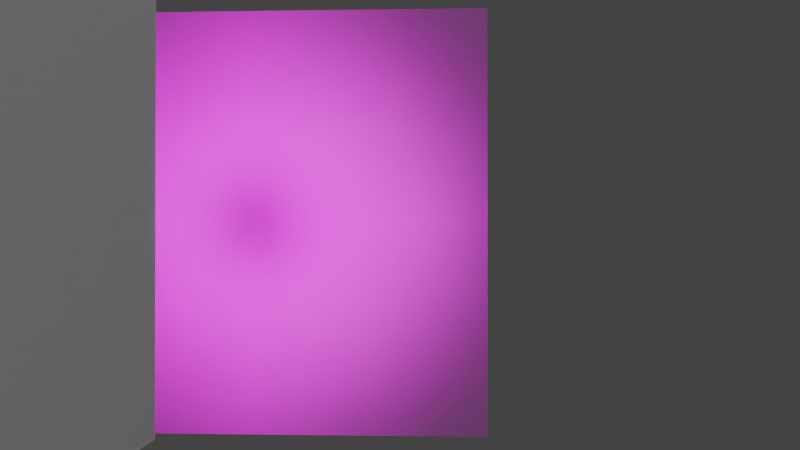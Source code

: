# Source: CompoAndSpotLight.blend  (saved by Blender 3.2.14; exported with 4.5.12 LTS)
import bpy
from mathutils import Matrix  # noqa: F401  (used for matrix-valued properties, if any)

bpy.ops.wm.read_factory_settings(use_empty=True)
scene = bpy.context.scene
scene.name = 'Scene'

# ---- collections
col_collection = bpy.data.collections.new('Collection'); scene.collection.children.link(col_collection)

# ---- images (referenced by path relative to the original .blend; pixels are not part of the script)
import os
ASSET_DIR = os.environ.get("B2B_ASSET_DIR", "")  # directory of the original .blend (textures are referenced by path, not embedded)
HERE = os.path.dirname(os.path.abspath(__file__))  # packed textures are extracted next to this script under _unpacked/

def load_image(name, relpath, width, height, colorspace="sRGB"):
    """Load a texture the original file referenced (path relative to the .blend, or extracted next to this script)."""
    p = next((c for c in (os.path.join(HERE, relpath), os.path.join(ASSET_DIR, relpath)) if relpath and os.path.exists(c)), "")
    if p:
        img = bpy.data.images.load(p, check_existing=True)
        img.name = name
    else:  # same state as the original file: an image datablock whose file is absent (Cycles renders it pink)
        img = bpy.data.images.new(name, width, height)
        img.source = "FILE"
        img.filepath = "//" + (relpath or name)
    img.colorspace_settings.name = colorspace
    return img
img_p1_png = load_image('p1.png', 'gimp/Pages/p1.png', 1024, 1024, 'sRGB')

# ---- materials (node trees are filled in below, after node groups)
mat_material = bpy.data.materials.new('Material')
mat_material.alpha_threshold = 0.0
mat_material.use_transparent_shadow = False
mat_material.line_color = (0.0, 0.0, 0.0, 1.0)
mat_p1 = bpy.data.materials.new('p1')
mat_p1.surface_render_method = 'BLENDED'
mat_p1.blend_method = 'BLEND'
mat_p1.use_transparent_shadow = False

# ---- material node trees
mat_material.use_nodes = True; mat_material.node_tree.nodes.clear()
_N = mat_material.node_tree.nodes; _L = mat_material.node_tree.links
n0 = _N.new('ShaderNodeOutputMaterial'); n0.name = 'Material Output'; n0.location = (300, 300)
n1 = _N.new('ShaderNodeBsdfPrincipled'); n1.name = 'Principled BSDF'; n1.location = (10, 300)
n1.distribution = 'GGX'
n1.subsurface_method = 'RANDOM_WALK_SKIN'
n1.inputs[2].default_value = 0.4
n1.inputs[3].default_value = 1.45
n1.inputs[27].default_value = (0.0, 0.0, 0.0, 1.0)
n1.inputs[28].default_value = 1.0
_L.new(n1.outputs[0], n0.inputs[0])
n0.is_active_output = True
mat_p1.use_nodes = True; mat_p1.node_tree.nodes.clear()
_N = mat_p1.node_tree.nodes; _L = mat_p1.node_tree.links
n0 = _N.new('ShaderNodeOutputMaterial'); n0.name = 'Material Output'; n0.location = (300, 300)
n1 = _N.new('ShaderNodeTexImage'); n1.name = 'Image Texture'; n1.location = (-200, 300)
n1.image = img_p1_png
n1.extension = 'CLIP'
n2 = _N.new('ShaderNodeBsdfPrincipled'); n2.name = 'Principled BSDF'; n2.location = (0, 300)
n2.distribution = 'GGX'
n2.subsurface_method = 'RANDOM_WALK_SKIN'
n2.inputs[3].default_value = 1.45
n2.inputs[27].default_value = (0.0, 0.0, 0.0, 1.0)
n2.inputs[28].default_value = 1.0
_L.new(n1.outputs[0], n2.inputs[0])
_L.new(n1.outputs[1], n2.inputs[4])
_L.new(n2.outputs[0], n0.inputs[0])
n0.is_active_output = True

# ---- world
world_world = bpy.data.worlds.new('World'); scene.world = world_world
world_world.use_nodes = True; world_world.node_tree.nodes.clear()
_N = world_world.node_tree.nodes; _L = world_world.node_tree.links
n0 = _N.new('ShaderNodeOutputWorld'); n0.name = 'World Output'; n0.location = (300, 300)
n1 = _N.new('ShaderNodeBackground'); n1.name = 'Background'; n1.location = (10, 300)
n1.inputs[0].default_value = (0.04696, 0.04696, 0.04696, 1.0)
_L.new(n1.outputs[0], n0.inputs[0])
n0.is_active_output = True
world_world.color = (0.05088, 0.05088, 0.05088)
world_world.use_sun_shadow = False
world_world.sun_shadow_jitter_overblur = 0.0

# ---- cameras
cam_camera = bpy.data.cameras.new('Camera')
cam_camera.clip_end = 100.0
cam_camera.ortho_scale = 7.314

# ---- lights
light_light = bpy.data.lights.new('Light', 'POINT')
light_light.transmission_factor = 0.0
light_light.energy = 1019.0
light_light.shadow_soft_size = 0.1
light_light.shadow_maximum_resolution = 0.006
light_light.use_absolute_resolution = True
light_spot = bpy.data.lights.new('Spot', 'SPOT')
light_spot.transmission_factor = 0.0
light_spot.use_custom_distance = True
light_spot.cutoff_distance = 3.34
light_spot.energy = 1360.0
light_spot.shadow_soft_size = 0.39
light_spot.shadow_maximum_resolution = 0.006
light_spot.use_absolute_resolution = True
light_spot.spot_blend = 1.0
light_spot.spot_size = 0.4113
light_spot.show_cone = True

# ---- meshes
me_cube = bpy.data.meshes.new('Cube')
me_cube.from_pydata([(1.0, 1.0, 1.0), (1.0, 1.0, -1.0), (1.0, -1.0, 1.0), (1.0, -1.0, -1.0), (-1.0, 1.0, 1.0), (-1.0, 1.0, -1.0), (-1.0, -1.0, 1.0), (-1.0, -1.0, -1.0)], [], [(0, 4, 6, 2), (3, 2, 6, 7), (7, 6, 4, 5), (5, 1, 3, 7), (1, 0, 2, 3), (5, 4, 0, 1)])
_uv = me_cube.uv_layers.new(name='UVMap')
_uv.uv.foreach_set('vector', [0.625, 0.5, 0.875, 0.5, 0.875, 0.75, 0.625, 0.75, 0.375, 0.75, 0.625, 0.75, 0.625, 1.0, 0.375, 1.0, 0.375, 0.0, 0.625, 0.0, 0.625, 0.25, 0.375, 0.25, 0.125, 0.5, 0.375, 0.5, 0.375, 0.75, 0.125, 0.75, 0.375, 0.5, 0.625, 0.5, 0.625, 0.75, 0.375, 0.75, 0.375, 0.25, 0.625, 0.25, 0.625, 0.5, 0.375, 0.5])
me_cube.materials.append(mat_material)
me_cube.use_mirror_vertex_groups = False
me_cube.update()
me_cube_001 = bpy.data.meshes.new('Cube.001')
me_cube_001.from_pydata([(-1.0, -1.0, -1.0), (-1.0, -1.0, 1.0), (-1.0, 1.0, -1.0), (-1.0, 1.0, 1.0), (1.0, -1.0, -1.0), (1.0, -1.0, 1.0), (1.0, 1.0, -1.0), (1.0, 1.0, 1.0)], [], [(0, 1, 3, 2), (2, 3, 7, 6), (6, 7, 5, 4), (4, 5, 1, 0), (2, 6, 4, 0), (7, 3, 1, 5)])
_uv = me_cube_001.uv_layers.new(name='UVMap')
_uv.uv.foreach_set('vector', [0.375, 0.0, 0.625, 0.0, 0.625, 0.25, 0.375, 0.25, 0.375, 0.25, 0.625, 0.25, 0.625, 0.5, 0.375, 0.5, 0.375, 0.5, 0.625, 0.5, 0.625, 0.75, 0.375, 0.75, 0.375, 0.75, 0.625, 0.75, 0.625, 1.0, 0.375, 1.0, 0.125, 0.5, 0.375, 0.5, 0.375, 0.75, 0.125, 0.75, 0.625, 0.5, 0.875, 0.5, 0.875, 0.75, 0.625, 0.75])
me_cube_001.update()
me_p1 = bpy.data.meshes.new('p1')
me_p1.from_pydata([(-0.5628, -0.5, 0.0), (0.5628, -0.5, 0.0), (-0.5628, 0.5, 0.0), (0.5628, 0.5, 0.0)], [], [(0, 1, 3, 2)])
_uv = me_p1.uv_layers.new(name='UVMap')
_uv.uv.foreach_set('vector', [0.0, 0.0, 1.0, 0.0, 1.0, 1.0, 0.0, 1.0])
me_p1.materials.append(mat_p1)
me_p1.update()
me_cube_003 = bpy.data.meshes.new('Cube.003')
me_cube_003.from_pydata([(-0.227, -0.227, -0.227), (-0.227, -0.227, 0.227), (-0.227, 0.227, -0.227), (-0.227, 0.227, 0.227), (0.227, -0.227, -0.227), (0.227, -0.227, 0.227), (0.227, 0.227, -0.227), (0.227, 0.227, 0.227), (-0.227, -0.227, 0.03162), (-0.227, 0.227, 0.03162), (0.227, 0.227, 0.03162), (0.227, -0.227, 0.03162), (-0.227, 0.227, -0.02135), (0.227, 0.227, -0.01938), (0.227, -0.227, -0.01938), (-0.227, -0.227, -0.02135), (-0.227, 0.046, -0.227), (-0.227, 0.046, 0.227), (0.227, 0.046, -0.227), (0.227, 0.046, 0.227), (0.227, 0.046, 0.03162), (-0.227, 0.046, 0.03162), (-0.227, 0.046, -0.02135), (0.227, 0.046, -0.01938), (-0.227, -0.04666, -0.227), (0.227, -0.04666, 0.227), (0.227, -0.04666, 0.03162), (0.227, -0.04666, -0.01938), (-0.227, -0.04666, 0.227), (0.227, -0.04666, -0.227), (-0.227, -0.04666, 0.03162), (-0.227, -0.04666, -0.02135)], [], [(21, 17, 3, 9), (9, 3, 7, 10), (26, 25, 5, 11), (11, 5, 1, 8), (24, 29, 4, 0), (25, 28, 1, 5), (14, 11, 8, 15), (27, 26, 11, 14), (12, 9, 10, 13), (22, 21, 9, 12), (16, 22, 12, 2), (2, 12, 13, 6), (29, 27, 14, 4), (4, 14, 15, 0), (6, 13, 23, 18), (24, 31, 22, 16), (13, 10, 20, 23), (7, 3, 17, 19), (2, 6, 18, 16), (10, 7, 19, 20), (30, 28, 17, 21), (8, 1, 28, 30), (15, 8, 30, 31), (0, 15, 31, 24), (18, 23, 27, 29), (23, 20, 26, 27), (19, 17, 28, 25), (16, 18, 29, 24), (20, 19, 25, 26)])
_uv = me_cube_003.uv_layers.new(name='UVMap')
_uv.uv.foreach_set('vector', [0.5268, 0.1503, 0.625, 0.1503, 0.625, 0.25, 0.5268, 0.25, 0.5268, 0.25, 0.625, 0.25, 0.625, 0.5, 0.5268, 0.5, 0.5268, 0.6507, 0.625, 0.6507, 0.625, 0.75, 0.5268, 0.75, 0.5268, 0.75, 0.625, 0.75, 0.625, 1.0, 0.5268, 1.0, 0.125, 0.6507, 0.375, 0.6507, 0.375, 0.75, 0.125, 0.75, 0.625, 0.6507, 0.875, 0.6507, 0.875, 0.75, 0.625, 0.75, 0.4509, 0.75, 0.5268, 0.75, 0.5268, 1.0, 0.4509, 1.0, 0.4509, 0.6507, 0.5268, 0.6507, 0.5268, 0.75, 0.4509, 0.75, 0.4509, 0.25, 0.5268, 0.25, 0.5268, 0.5, 0.4509, 0.5, 0.4509, 0.1503, 0.5268, 0.1503, 0.5268, 0.25, 0.4509, 0.25, 0.375, 0.1503, 0.4509, 0.1503, 0.4509, 0.25, 0.375, 0.25, 0.375, 0.25, 0.4509, 0.25, 0.4509, 0.5, 0.375, 0.5, 0.375, 0.6507, 0.4509, 0.6507, 0.4509, 0.75, 0.375, 0.75, 0.375, 0.75, 0.4509, 0.75, 0.4509, 1.0, 0.375, 1.0, 0.375, 0.5, 0.4509, 0.5, 0.4509, 0.5997, 0.375, 0.5997, 0.375, 0.09931, 0.4509, 0.09931, 0.4509, 0.1503, 0.375, 0.1503, 0.4509, 0.5, 0.5268, 0.5, 0.5268, 0.5997, 0.4509, 0.5997, 0.625, 0.5, 0.875, 0.5, 0.875, 0.5997, 0.625, 0.5997, 0.125, 0.5, 0.375, 0.5, 0.375, 0.5997, 0.125, 0.5997, 0.5268, 0.5, 0.625, 0.5, 0.625, 0.5997, 0.5268, 0.5997, 0.5268, 0.09931, 0.625, 0.09931, 0.625, 0.1503, 0.5268, 0.1503, 0.5268, 0.0, 0.625, 0.0, 0.625, 0.09931, 0.5268, 0.09931, 0.4509, 0.0, 0.5268, 0.0, 0.5268, 0.09931, 0.4509, 0.09931, 0.375, 0.0, 0.4509, 0.0, 0.4509, 0.09931, 0.375, 0.09931, 0.375, 0.5997, 0.4509, 0.5997, 0.4509, 0.6507, 0.375, 0.6507, 0.4509, 0.5997, 0.5268, 0.5997, 0.5268, 0.6507, 0.4509, 0.6507, 0.625, 0.5997, 0.875, 0.5997, 0.875, 0.6507, 0.625, 0.6507, 0.125, 0.5997, 0.375, 0.5997, 0.375, 0.6507, 0.125, 0.6507, 0.5268, 0.5997, 0.625, 0.5997, 0.625, 0.6507, 0.5268, 0.6507])
me_cube_003.update()

# ---- objects
ob_cube = bpy.data.objects.new('Cube', me_cube)
ob_light = bpy.data.objects.new('Light', light_light)
ob_camera = bpy.data.objects.new('Camera', cam_camera)
ob_cube_001 = bpy.data.objects.new('Cube.001', me_cube_001)
ob_p1 = bpy.data.objects.new('p1', me_p1)
ob_spot = bpy.data.objects.new('Spot', light_spot)
ob_cube_002 = bpy.data.objects.new('Cube.002', me_cube_003)

# ---- transforms, parenting, visibility, modifiers, constraints
ob_cube.location = (0.0, 0.0, 0.0)
ob_cube.lock_rotations_4d = False
ob_cube.empty_display_type = 'ARROWS'
ob_cube.hide_render = True
ob_cube.lineart.crease_threshold = 0.0
ob_light.location = (4.076, 1.005, 5.904)
ob_light.rotation_euler = (0.6503, 0.05522, 1.866)
ob_light.lock_rotations_4d = False
ob_light.empty_display_type = 'ARROWS'
ob_light.color = (0.0, 0.0, 0.0, 0.0)
ob_light.lineart.crease_threshold = 0.0
ob_camera.location = (2.598, 0.5173, -0.04126)
ob_camera.rotation_euler = (1.584, -2.621e-06, 1.632)
ob_camera.lock_rotations_4d = False
ob_camera.empty_display_type = 'ARROWS'
ob_camera.color = (0.0, 0.0, 0.0, 0.0)
ob_camera.display_type = 'WIRE'
ob_camera.lineart.crease_threshold = 0.0
ob_cube_001.location = (0.0, 0.0, 0.0)
ob_cube_001.hide_render = True
ob_p1.location = (0.0, 0.0, 0.0)
ob_p1.rotation_euler = (1.571, 0.0, 1.571)
ob_spot.location = (-0.03132, 0.0, 0.0)
ob_spot.rotation_euler = (-0.0, 1.573, -0.0)
_c = ob_spot.constraints.new('CHILD_OF'); _c.name = 'Child Of'
_c.target = ob_cube_002
_c.set_inverse_pending = False
ob_cube_002.location = (1.807, 0.0, 0.0)

# ---- collection membership
col_collection.objects.link(ob_cube)
col_collection.objects.link(ob_light)
col_collection.objects.link(ob_camera)
col_collection.objects.link(ob_cube_001)
col_collection.objects.link(ob_p1)
col_collection.objects.link(ob_spot)
col_collection.objects.link(ob_cube_002)

# ---- scene / render settings (as saved in the file)
scene.camera = ob_camera
scene.frame_start = 1; scene.frame_end = 250; scene.frame_set(1)
scene.render.engine = 'BLENDER_EEVEE_NEXT'
scene.cycles.sampling_pattern = 'TABULATED_SOBOL'
scene.cycles.use_light_tree = False
scene.view_settings.view_transform = 'Filmic'
bpy.context.view_layer.update()
